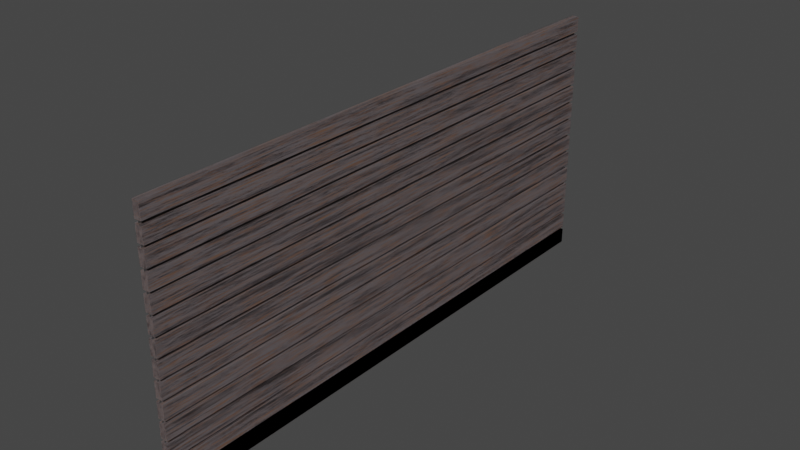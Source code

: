 # Source: garagedoor.blend  (saved by Blender 3.3.6; exported with 4.5.12 LTS)
import bpy
from mathutils import Matrix  # noqa: F401  (used for matrix-valued properties, if any)

bpy.ops.wm.read_factory_settings(use_empty=True)
scene = bpy.context.scene
scene.name = 'Scene'

# ---- collections
col_collection = bpy.data.collections.new('Collection'); scene.collection.children.link(col_collection)

# ---- materials (node trees are filled in below, after node groups)
mat_rust = bpy.data.materials.new('Rust')
mat_rust.alpha_threshold = 0.0
mat_rust.use_transparent_shadow = False
mat_rust.roughness = 0.5
mat_rust.line_color = (0.0, 0.0, 0.0, 1.0)
mat_metal_plane = bpy.data.materials.new('metal plane')
mat_metal_plane.use_transparent_shadow = False

# ---- material node trees
mat_rust.use_nodes = True; mat_rust.node_tree.nodes.clear()
_N = mat_rust.node_tree.nodes; _L = mat_rust.node_tree.links
n0 = _N.new('ShaderNodeTexNoise'); n0.name = 'Musgrave Texture'; n0.location = (-635, 176)
n0.width = 150
n0.normalize = False
n0.inputs[2].default_value = 1.0
n0.inputs[3].default_value = 10.0
n0.inputs[4].default_value = 1.0
n1 = _N.new('ShaderNodeTexNoise'); n1.name = 'Noise Texture'; n1.location = (-720, 409)
n1.inputs[2].default_value = 7.0
n1.inputs[3].default_value = 2.1
n1.inputs[4].default_value = 0.6603
n2 = _N.new('ShaderNodeMix'); n2.name = 'Mix'; n2.location = (-130, 41)
n2.data_type = 'RGBA'
n2.inputs[7].default_value = (0.1401, 0.1202, 0.1251, 1.0)
n3 = _N.new('ShaderNodeOutputMaterial'); n3.name = 'Material Output'; n3.location = (464, 335)
n4 = _N.new('ShaderNodeBsdfPrincipled'); n4.name = 'Principled BSDF'; n4.location = (90, 300)
n4.distribution = 'GGX'
n4.subsurface_method = 'RANDOM_WALK_SKIN'
n4.inputs[2].default_value = 0.5072
n4.inputs[3].default_value = 1.45
n4.inputs[27].default_value = (0.0, 0.0, 0.0, 1.0)
n4.inputs[28].default_value = 1.0
n5 = _N.new('ShaderNodeTexCoord'); n5.name = 'Texture Coordinate'; n5.location = (-908, 258)
n6 = _N.new('ShaderNodeValToRGB'); n6.name = 'ColorRamp.001'; n6.location = (-414, 404)
while len(n6.color_ramp.elements) > 1: n6.color_ramp.elements.remove(n6.color_ramp.elements[-1])
n6.color_ramp.elements[0].position = 0.5021; n6.color_ramp.elements[0].color = (1.0, 1.0, 1.0, 1.0)
_e = n6.color_ramp.elements.new(0.6266); _e.color = (0.0, 0.0, 0.0, 1.0)
n7 = _N.new('ShaderNodeValToRGB'); n7.name = 'ColorRamp'; n7.location = (-426, 119)
while len(n7.color_ramp.elements) > 1: n7.color_ramp.elements.remove(n7.color_ramp.elements[-1])
n7.color_ramp.elements[0].position = 0.0; n7.color_ramp.elements[0].color = (0.169, 0.09193, 0.05631, 1.0)
_e = n7.color_ramp.elements.new(0.3195); _e.color = (0.1683, 0.0781, 0.07203, 1.0)
_e = n7.color_ramp.elements.new(0.8174); _e.color = (0.1673, 0.1673, 0.1673, 1.0)
_L.new(n5.outputs[3], n0.inputs[0])
_L.new(n0.outputs[0], n7.inputs[0])
_L.new(n2.outputs[2], n4.inputs[0])
_L.new(n0.outputs[0], n4.inputs[1])
_L.new(n5.outputs[3], n1.inputs[0])
_L.new(n1.outputs[0], n6.inputs[0])
_L.new(n7.outputs[0], n2.inputs[6])
_L.new(n6.outputs[0], n2.inputs[0])
_L.new(n4.outputs[0], n3.inputs[0])
n3.is_active_output = True
mat_metal_plane.use_nodes = True; mat_metal_plane.node_tree.nodes.clear()
_N = mat_metal_plane.node_tree.nodes; _L = mat_metal_plane.node_tree.links
n0 = _N.new('ShaderNodeBsdfPrincipled'); n0.name = 'Principled BSDF'; n0.location = (10, 300)
n0.distribution = 'GGX'
n0.subsurface_method = 'RANDOM_WALK_SKIN'
n0.inputs[0].default_value = (0.05027, 0.05027, 0.05027, 1.0)
n0.inputs[3].default_value = 1.45
n0.inputs[27].default_value = (0.0, 0.0, 0.0, 1.0)
n0.inputs[28].default_value = 1.0
n1 = _N.new('ShaderNodeOutputMaterial'); n1.name = 'Material Output'; n1.location = (300, 300)
_L.new(n0.outputs[0], n1.inputs[0])
n1.is_active_output = True

# ---- world
world_world = bpy.data.worlds.new('World'); scene.world = world_world
world_world.use_nodes = True; world_world.node_tree.nodes.clear()
_N = world_world.node_tree.nodes; _L = world_world.node_tree.links
n0 = _N.new('ShaderNodeOutputWorld'); n0.name = 'World Output'; n0.location = (300, 300)
n1 = _N.new('ShaderNodeBackground'); n1.name = 'Background'; n1.location = (10, 300)
n1.inputs[0].default_value = (0.05088, 0.05088, 0.05088, 1.0)
_L.new(n1.outputs[0], n0.inputs[0])
n0.is_active_output = True
world_world.color = (0.05088, 0.05088, 0.05088)
world_world.use_sun_shadow = False
world_world.sun_shadow_jitter_overblur = 0.0

# ---- meshes
me_cube = bpy.data.meshes.new('Cube')
me_cube.from_pydata([(1.0, 1.0, 1.0), (1.0, 1.0, -1.0), (1.0, -1.0, 1.0), (1.0, -1.0, -1.0), (-1.0, 1.0, 1.0), (-1.0, 1.0, -1.0), (-1.0, -1.0, 1.0), (-1.0, -1.0, -1.0)], [], [(0, 4, 6, 2), (3, 2, 6, 7), (7, 6, 4, 5), (5, 1, 3, 7), (1, 0, 2, 3), (5, 4, 0, 1)])
_uv = me_cube.uv_layers.new(name='UVMap')
_uv.uv.foreach_set('vector', [0.625, 0.5, 0.875, 0.5, 0.875, 0.75, 0.625, 0.75, 0.375, 0.75, 0.625, 0.75, 0.625, 1.0, 0.375, 1.0, 0.375, 0.0, 0.625, 0.0, 0.625, 0.25, 0.375, 0.25, 0.125, 0.5, 0.375, 0.5, 0.375, 0.75, 0.125, 0.75, 0.375, 0.5, 0.625, 0.5, 0.625, 0.75, 0.375, 0.75, 0.375, 0.25, 0.625, 0.25, 0.625, 0.5, 0.375, 0.5])
me_cube.materials.append(mat_rust)
me_cube.use_mirror_vertex_groups = False
me_cube.update()
me_cube_001 = bpy.data.meshes.new('Cube.001')
me_cube_001.from_pydata([(1.0, 1.0, 1.0), (1.0, 1.0, -1.0), (1.0, -1.0, 1.0), (1.0, -1.0, -1.0), (-1.0, 1.0, 1.0), (-1.0, 1.0, -1.0), (-1.0, -1.0, 1.0), (-1.0, -1.0, -1.0)], [], [(0, 4, 6, 2), (3, 2, 6, 7), (7, 6, 4, 5), (5, 1, 3, 7), (1, 0, 2, 3), (5, 4, 0, 1)])
_uv = me_cube_001.uv_layers.new(name='UVMap')
_uv.uv.foreach_set('vector', [0.625, 0.5, 0.875, 0.5, 0.875, 0.75, 0.625, 0.75, 0.375, 0.75, 0.625, 0.75, 0.625, 1.0, 0.375, 1.0, 0.375, 0.0, 0.625, 0.0, 0.625, 0.25, 0.375, 0.25, 0.125, 0.5, 0.375, 0.5, 0.375, 0.75, 0.125, 0.75, 0.375, 0.5, 0.625, 0.5, 0.625, 0.75, 0.375, 0.75, 0.375, 0.25, 0.625, 0.25, 0.625, 0.5, 0.375, 0.5])
me_cube_001.materials.append(mat_rust)
me_cube_001.use_mirror_vertex_groups = False
me_cube_001.update()
me_plane = bpy.data.meshes.new('Plane')
me_plane.from_pydata([(-1.0, -1.0, 0.0), (1.0, -1.0, 0.0), (-1.0, 1.0, 0.0), (1.0, 1.0, 0.0)], [], [(0, 1, 3, 2)])
me_plane.polygons.foreach_set('material_index', [1])
_uv = me_plane.uv_layers.new(name='UVMap')
_uv.uv.foreach_set('vector', [0.0, 0.0, 1.0, 0.0, 1.0, 1.0, 0.0, 1.0])
me_plane.materials.append(mat_rust)
me_plane.materials.append(mat_metal_plane)
me_plane.update()

# ---- objects
ob_cube = bpy.data.objects.new('Cube', me_cube)
ob_cube_001 = bpy.data.objects.new('Cube.001', me_cube_001)
ob_plane = bpy.data.objects.new('Plane', me_plane)

# ---- transforms, parenting, visibility, modifiers, constraints
ob_cube.location = (0.0, 0.0, 0.0)
ob_cube.scale = (0.1275, 9.822, 0.2738)
ob_cube.lock_rotations_4d = False
ob_cube.empty_display_type = 'ARROWS'
ob_cube.lineart.crease_threshold = 0.0
ob_cube_001.location = (0.0, 0.0, 0.0)
ob_cube_001.scale = (0.1275, 9.822, 0.2738)
ob_cube_001.lock_rotations_4d = False
ob_cube_001.empty_display_type = 'ARROWS'
ob_cube_001.lineart.crease_threshold = 0.0
_m = ob_cube_001.modifiers.new('Array', 'ARRAY')
_m.count = 14
_m.relative_offset_displace = (0.0, 0.0, 1.2)
ob_plane.location = (0.0, 0.0, 4.226)
ob_plane.rotation_euler = (0.0, 1.571, 0.0)
ob_plane.scale = (4.412, 9.809, 1.0)

# ---- collection membership
col_collection.objects.link(ob_cube)
col_collection.objects.link(ob_cube_001)
col_collection.objects.link(ob_plane)

# ---- scene / render settings (as saved in the file)
scene.frame_start = 1; scene.frame_end = 250; scene.frame_set(1)
scene.render.engine = 'BLENDER_EEVEE_NEXT'
scene.cycles.sampling_pattern = 'TABULATED_SOBOL'
scene.cycles.use_light_tree = False
scene.view_settings.view_transform = 'Filmic'
bpy.context.view_layer.update()

# ---- added for rendering (the .blend has no active camera and no usable light): camera, sun
cam_auto = bpy.data.cameras.new('AutoCamera')
cam_auto.lens = 50.0
cam_auto.sensor_width = 36.0
cam_auto.clip_end = 1000.0
ob_auto_camera = bpy.data.objects.new('AutoCamera', cam_auto)
scene.collection.objects.link(ob_auto_camera)
ob_auto_camera.location = (20.0276, -24.0331, 20.2933)
ob_auto_camera.rotation_euler = (1.09748, -7.21219e-08, 0.694738)
scene.camera = ob_auto_camera
light_auto_sun = bpy.data.lights.new('AutoSun', 'SUN')
light_auto_sun.energy = 3.0
light_auto_sun.angle = 0.0523599
ob_auto_sun = bpy.data.objects.new('AutoSun', light_auto_sun)
scene.collection.objects.link(ob_auto_sun)
ob_auto_sun.rotation_euler = (0.872665, 0.174533, 0.523599)
bpy.context.view_layer.update()
